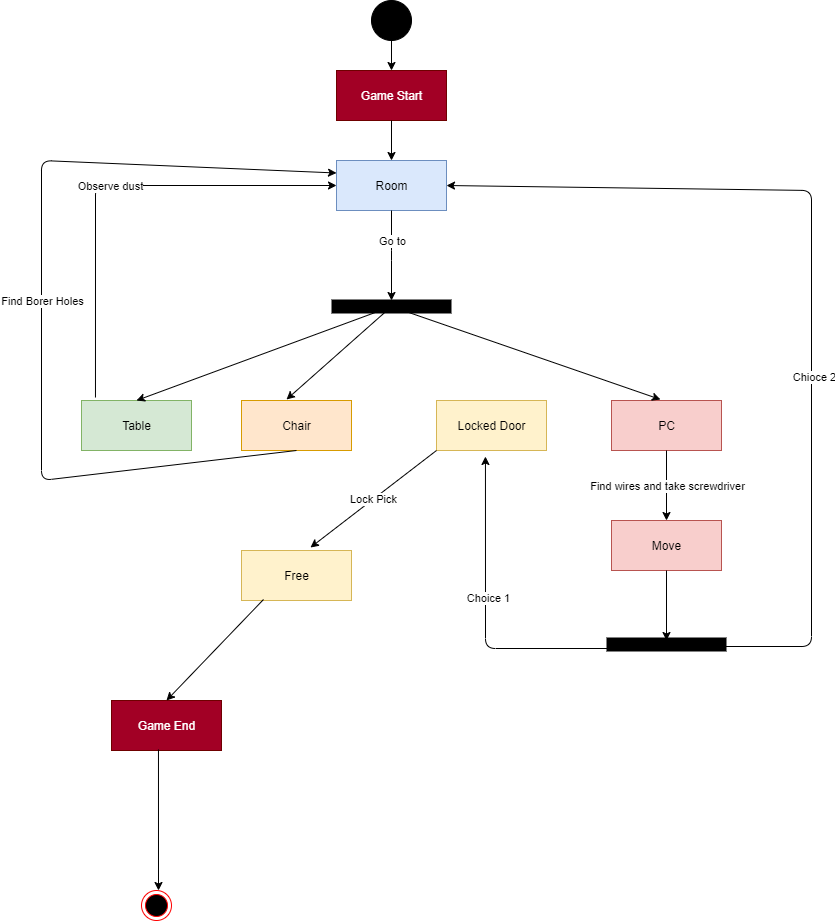

The diagram above was exported from draw.io. Its source (the exported page's mxGraphModel, read from the mxfile embedded in the PNG):
<mxGraphModel dx="2272" dy="762" grid="1" gridSize="10" guides="1" tooltips="1" connect="1" arrows="1" fold="1" page="1" pageScale="1" pageWidth="850" pageHeight="1100" background="#ffffff" math="0" shadow="0">
  <root>
    <mxCell id="0" />
    <mxCell id="1" parent="0" />
    <mxCell id="XFin2_7iev_I54iYz4bS-1" value="Room" style="html=1;fillColor=#dae8fc;strokeColor=#6c8ebf;" vertex="1" parent="1">
      <mxGeometry x="325" y="240" width="110" height="50" as="geometry" />
    </mxCell>
    <mxCell id="XFin2_7iev_I54iYz4bS-2" value="Table" style="html=1;fillColor=#d5e8d4;strokeColor=#82b366;" vertex="1" parent="1">
      <mxGeometry x="70" y="480" width="110" height="50" as="geometry" />
    </mxCell>
    <mxCell id="XFin2_7iev_I54iYz4bS-3" value="Chair" style="html=1;fillColor=#ffe6cc;strokeColor=#d79b00;" vertex="1" parent="1">
      <mxGeometry x="230" y="480" width="110" height="50" as="geometry" />
    </mxCell>
    <mxCell id="XFin2_7iev_I54iYz4bS-4" value="Locked Door" style="html=1;fillColor=#fff2cc;strokeColor=#d6b656;" vertex="1" parent="1">
      <mxGeometry x="425" y="480" width="110" height="50" as="geometry" />
    </mxCell>
    <mxCell id="XFin2_7iev_I54iYz4bS-5" value="PC" style="html=1;fillColor=#f8cecc;strokeColor=#b85450;" vertex="1" parent="1">
      <mxGeometry x="600" y="480" width="110" height="50" as="geometry" />
    </mxCell>
    <mxCell id="XFin2_7iev_I54iYz4bS-6" value="" style="ellipse;whiteSpace=wrap;html=1;aspect=fixed;fillColor=#000000;" vertex="1" parent="1">
      <mxGeometry x="360" y="80" width="40" height="40" as="geometry" />
    </mxCell>
    <mxCell id="XFin2_7iev_I54iYz4bS-7" value="Game Start" style="html=1;fillColor=#a20025;strokeColor=#6F0000;fontColor=#ffffff;" vertex="1" parent="1">
      <mxGeometry x="325" y="150" width="110" height="50" as="geometry" />
    </mxCell>
    <mxCell id="XFin2_7iev_I54iYz4bS-8" value="Game End" style="html=1;fillColor=#a20025;strokeColor=#6F0000;fontColor=#ffffff;" vertex="1" parent="1">
      <mxGeometry x="100" y="780" width="110" height="50" as="geometry" />
    </mxCell>
    <mxCell id="XFin2_7iev_I54iYz4bS-9" value="" style="endArrow=classic;html=1;exitX=0.5;exitY=1;exitDx=0;exitDy=0;entryX=0.5;entryY=0;entryDx=0;entryDy=0;" edge="1" parent="1" source="XFin2_7iev_I54iYz4bS-6" target="XFin2_7iev_I54iYz4bS-7">
      <mxGeometry width="50" height="50" relative="1" as="geometry">
        <mxPoint x="110" y="270" as="sourcePoint" />
        <mxPoint x="160" y="220" as="targetPoint" />
      </mxGeometry>
    </mxCell>
    <mxCell id="XFin2_7iev_I54iYz4bS-11" value="" style="line;strokeWidth=14;fillColor=none;align=left;verticalAlign=middle;spacingTop=-1;spacingLeft=3;spacingRight=3;rotatable=0;labelPosition=right;points=[];portConstraint=eastwest;" vertex="1" parent="1">
      <mxGeometry x="320" y="382" width="120" height="8" as="geometry" />
    </mxCell>
    <mxCell id="XFin2_7iev_I54iYz4bS-12" value="" style="endArrow=classic;html=1;exitX=0.5;exitY=1;exitDx=0;exitDy=0;entryX=0.5;entryY=0;entryDx=0;entryDy=0;" edge="1" parent="1" source="XFin2_7iev_I54iYz4bS-7" target="XFin2_7iev_I54iYz4bS-1">
      <mxGeometry width="50" height="50" relative="1" as="geometry">
        <mxPoint x="390" y="130" as="sourcePoint" />
        <mxPoint x="390" y="160" as="targetPoint" />
      </mxGeometry>
    </mxCell>
    <mxCell id="XFin2_7iev_I54iYz4bS-13" value="" style="endArrow=classic;html=1;exitX=0.5;exitY=1;exitDx=0;exitDy=0;" edge="1" parent="1" source="XFin2_7iev_I54iYz4bS-1">
      <mxGeometry relative="1" as="geometry">
        <mxPoint x="370" y="490" as="sourcePoint" />
        <mxPoint x="380" y="380" as="targetPoint" />
        <Array as="points">
          <mxPoint x="380" y="330" />
        </Array>
      </mxGeometry>
    </mxCell>
    <mxCell id="XFin2_7iev_I54iYz4bS-14" value="Go to" style="edgeLabel;resizable=0;html=1;align=center;verticalAlign=middle;" connectable="0" vertex="1" parent="XFin2_7iev_I54iYz4bS-13">
      <mxGeometry relative="1" as="geometry">
        <mxPoint x="2.6645352591003757e-15" y="-15" as="offset" />
      </mxGeometry>
    </mxCell>
    <mxCell id="XFin2_7iev_I54iYz4bS-19" value="" style="endArrow=classic;html=1;exitX=0.127;exitY=-0.06;exitDx=0;exitDy=0;exitPerimeter=0;entryX=0;entryY=0.5;entryDx=0;entryDy=0;" edge="1" parent="1" source="XFin2_7iev_I54iYz4bS-2" target="XFin2_7iev_I54iYz4bS-1">
      <mxGeometry relative="1" as="geometry">
        <mxPoint x="370" y="490" as="sourcePoint" />
        <mxPoint x="116" y="650" as="targetPoint" />
        <Array as="points">
          <mxPoint x="84" y="265" />
        </Array>
      </mxGeometry>
    </mxCell>
    <mxCell id="XFin2_7iev_I54iYz4bS-20" value="Observe dust" style="edgeLabel;resizable=0;html=1;align=center;verticalAlign=middle;" connectable="0" vertex="1" parent="XFin2_7iev_I54iYz4bS-19">
      <mxGeometry relative="1" as="geometry" />
    </mxCell>
    <mxCell id="XFin2_7iev_I54iYz4bS-23" value="" style="endArrow=classic;html=1;entryX=0.409;entryY=-0.02;entryDx=0;entryDy=0;entryPerimeter=0;" edge="1" parent="1" source="XFin2_7iev_I54iYz4bS-11" target="XFin2_7iev_I54iYz4bS-3">
      <mxGeometry width="50" height="50" relative="1" as="geometry">
        <mxPoint x="300" y="460" as="sourcePoint" />
        <mxPoint x="350" y="410" as="targetPoint" />
      </mxGeometry>
    </mxCell>
    <mxCell id="XFin2_7iev_I54iYz4bS-24" value="" style="endArrow=classic;html=1;entryX=0.5;entryY=0;entryDx=0;entryDy=0;" edge="1" parent="1" source="XFin2_7iev_I54iYz4bS-11" target="XFin2_7iev_I54iYz4bS-2">
      <mxGeometry width="50" height="50" relative="1" as="geometry">
        <mxPoint x="395.0533333333333" y="400" as="sourcePoint" />
        <mxPoint x="284.99" y="489" as="targetPoint" />
      </mxGeometry>
    </mxCell>
    <mxCell id="XFin2_7iev_I54iYz4bS-30" value="" style="endArrow=classic;html=1;entryX=0;entryY=0.25;entryDx=0;entryDy=0;exitX=0.5;exitY=1;exitDx=0;exitDy=0;" edge="1" parent="1" source="XFin2_7iev_I54iYz4bS-3" target="XFin2_7iev_I54iYz4bS-1">
      <mxGeometry relative="1" as="geometry">
        <mxPoint x="180" y="430" as="sourcePoint" />
        <mxPoint x="285" y="600" as="targetPoint" />
        <Array as="points">
          <mxPoint x="30" y="560" />
          <mxPoint x="30" y="240" />
        </Array>
      </mxGeometry>
    </mxCell>
    <mxCell id="XFin2_7iev_I54iYz4bS-31" value="Find Borer Holes" style="edgeLabel;resizable=0;html=1;align=center;verticalAlign=middle;" connectable="0" vertex="1" parent="XFin2_7iev_I54iYz4bS-30">
      <mxGeometry relative="1" as="geometry" />
    </mxCell>
    <mxCell id="XFin2_7iev_I54iYz4bS-32" value="" style="endArrow=classic;html=1;entryX=0.445;entryY=-0.02;entryDx=0;entryDy=0;entryPerimeter=0;" edge="1" parent="1" source="XFin2_7iev_I54iYz4bS-11" target="XFin2_7iev_I54iYz4bS-5">
      <mxGeometry width="50" height="50" relative="1" as="geometry">
        <mxPoint x="400" y="520" as="sourcePoint" />
        <mxPoint x="450" y="470" as="targetPoint" />
      </mxGeometry>
    </mxCell>
    <mxCell id="XFin2_7iev_I54iYz4bS-33" value="" style="endArrow=classic;html=1;exitX=0.5;exitY=1;exitDx=0;exitDy=0;" edge="1" parent="1" source="XFin2_7iev_I54iYz4bS-5">
      <mxGeometry relative="1" as="geometry">
        <mxPoint x="370" y="490" as="sourcePoint" />
        <mxPoint x="655" y="600" as="targetPoint" />
      </mxGeometry>
    </mxCell>
    <mxCell id="XFin2_7iev_I54iYz4bS-34" value="Find wires and take screwdriver" style="edgeLabel;resizable=0;html=1;align=center;verticalAlign=middle;" connectable="0" vertex="1" parent="XFin2_7iev_I54iYz4bS-33">
      <mxGeometry relative="1" as="geometry" />
    </mxCell>
    <mxCell id="XFin2_7iev_I54iYz4bS-37" value="Move" style="html=1;fillColor=#f8cecc;strokeColor=#b85450;" vertex="1" parent="1">
      <mxGeometry x="600" y="600" width="110" height="50" as="geometry" />
    </mxCell>
    <mxCell id="XFin2_7iev_I54iYz4bS-38" value="" style="line;strokeWidth=14;fillColor=none;align=left;verticalAlign=middle;spacingTop=-1;spacingLeft=3;spacingRight=3;rotatable=0;labelPosition=right;points=[];portConstraint=eastwest;" vertex="1" parent="1">
      <mxGeometry x="595" y="720" width="120" height="8" as="geometry" />
    </mxCell>
    <mxCell id="XFin2_7iev_I54iYz4bS-39" value="" style="endArrow=classic;html=1;strokeColor=#000000;exitX=0.5;exitY=1;exitDx=0;exitDy=0;" edge="1" parent="1" source="XFin2_7iev_I54iYz4bS-37">
      <mxGeometry width="50" height="50" relative="1" as="geometry">
        <mxPoint x="400" y="520" as="sourcePoint" />
        <mxPoint x="655" y="720" as="targetPoint" />
      </mxGeometry>
    </mxCell>
    <mxCell id="XFin2_7iev_I54iYz4bS-40" value="" style="endArrow=classic;html=1;strokeColor=#000000;exitX=0.267;exitY=1;exitDx=0;exitDy=0;exitPerimeter=0;entryX=0.445;entryY=1.12;entryDx=0;entryDy=0;entryPerimeter=0;" edge="1" parent="1" source="XFin2_7iev_I54iYz4bS-38" target="XFin2_7iev_I54iYz4bS-4">
      <mxGeometry width="50" height="50" relative="1" as="geometry">
        <mxPoint x="665" y="660" as="sourcePoint" />
        <mxPoint x="665" y="730" as="targetPoint" />
        <Array as="points">
          <mxPoint x="474" y="728" />
        </Array>
      </mxGeometry>
    </mxCell>
    <mxCell id="XFin2_7iev_I54iYz4bS-42" value="Choice 1" style="edgeLabel;html=1;align=center;verticalAlign=middle;resizable=0;points=[];" vertex="1" connectable="0" parent="XFin2_7iev_I54iYz4bS-40">
      <mxGeometry x="0.1827" y="-3" relative="1" as="geometry">
        <mxPoint as="offset" />
      </mxGeometry>
    </mxCell>
    <mxCell id="XFin2_7iev_I54iYz4bS-41" value="" style="endArrow=classic;html=1;strokeColor=#000000;exitX=0.975;exitY=0.75;exitDx=0;exitDy=0;exitPerimeter=0;entryX=1;entryY=0.5;entryDx=0;entryDy=0;" edge="1" parent="1" source="XFin2_7iev_I54iYz4bS-38" target="XFin2_7iev_I54iYz4bS-1">
      <mxGeometry width="50" height="50" relative="1" as="geometry">
        <mxPoint x="770" y="710" as="sourcePoint" />
        <mxPoint x="820" y="660" as="targetPoint" />
        <Array as="points">
          <mxPoint x="800" y="726" />
          <mxPoint x="800" y="270" />
        </Array>
      </mxGeometry>
    </mxCell>
    <mxCell id="XFin2_7iev_I54iYz4bS-43" value="Chioce 2" style="edgeLabel;html=1;align=center;verticalAlign=middle;resizable=0;points=[];" vertex="1" connectable="0" parent="XFin2_7iev_I54iYz4bS-41">
      <mxGeometry x="-0.2124" y="-2" relative="1" as="geometry">
        <mxPoint as="offset" />
      </mxGeometry>
    </mxCell>
    <mxCell id="XFin2_7iev_I54iYz4bS-44" value="Free" style="html=1;fillColor=#fff2cc;strokeColor=#d6b656;" vertex="1" parent="1">
      <mxGeometry x="230" y="630" width="110" height="50" as="geometry" />
    </mxCell>
    <mxCell id="XFin2_7iev_I54iYz4bS-48" value="" style="endArrow=classic;html=1;strokeColor=#000000;exitX=0;exitY=1;exitDx=0;exitDy=0;entryX=0.627;entryY=-0.06;entryDx=0;entryDy=0;entryPerimeter=0;" edge="1" parent="1" source="XFin2_7iev_I54iYz4bS-4" target="XFin2_7iev_I54iYz4bS-44">
      <mxGeometry relative="1" as="geometry">
        <mxPoint x="320" y="580" as="sourcePoint" />
        <mxPoint x="420" y="580" as="targetPoint" />
        <Array as="points">
          <mxPoint x="360" y="580" />
        </Array>
      </mxGeometry>
    </mxCell>
    <mxCell id="XFin2_7iev_I54iYz4bS-49" value="Lock Pick" style="edgeLabel;resizable=0;html=1;align=center;verticalAlign=middle;" connectable="0" vertex="1" parent="XFin2_7iev_I54iYz4bS-48">
      <mxGeometry relative="1" as="geometry" />
    </mxCell>
    <mxCell id="XFin2_7iev_I54iYz4bS-50" value="" style="endArrow=classic;html=1;strokeColor=#000000;exitX=0.2;exitY=0.98;exitDx=0;exitDy=0;exitPerimeter=0;entryX=0.5;entryY=0;entryDx=0;entryDy=0;" edge="1" parent="1" source="XFin2_7iev_I54iYz4bS-44" target="XFin2_7iev_I54iYz4bS-8">
      <mxGeometry width="50" height="50" relative="1" as="geometry">
        <mxPoint x="400" y="520" as="sourcePoint" />
        <mxPoint x="450" y="470" as="targetPoint" />
      </mxGeometry>
    </mxCell>
    <mxCell id="XFin2_7iev_I54iYz4bS-51" value="" style="endArrow=classic;html=1;strokeColor=#000000;exitX=0.427;exitY=0.98;exitDx=0;exitDy=0;exitPerimeter=0;" edge="1" parent="1" source="XFin2_7iev_I54iYz4bS-8">
      <mxGeometry width="50" height="50" relative="1" as="geometry">
        <mxPoint x="262" y="689" as="sourcePoint" />
        <mxPoint x="147" y="970" as="targetPoint" />
      </mxGeometry>
    </mxCell>
    <mxCell id="XFin2_7iev_I54iYz4bS-52" value="" style="ellipse;html=1;shape=endState;fillColor=#000000;strokeColor=#ff0000;" vertex="1" parent="1">
      <mxGeometry x="130" y="970" width="30" height="30" as="geometry" />
    </mxCell>
  </root>
</mxGraphModel>